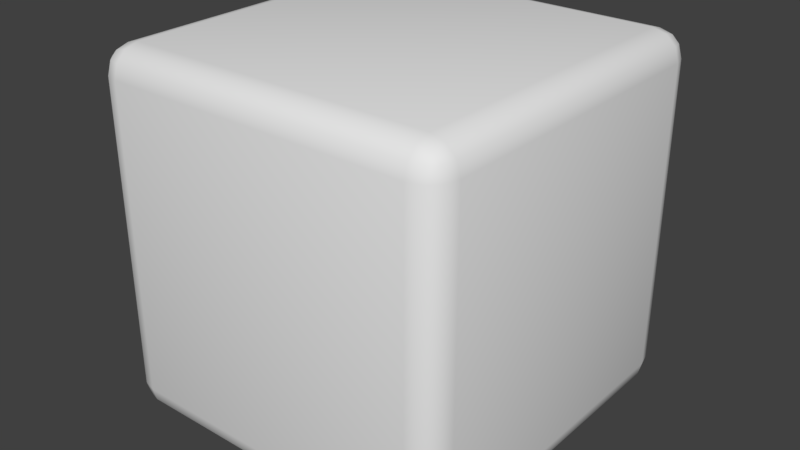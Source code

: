 # Source: BaseCube.blend  (saved by Blender 2.79.0; exported with 4.5.12 LTS)
import bpy
from mathutils import Matrix  # noqa: F401  (used for matrix-valued properties, if any)

bpy.ops.wm.read_factory_settings(use_empty=True)
scene = bpy.context.scene
scene.name = 'Scene'

# ---- collections
col_collection_1 = bpy.data.collections.new('Collection 1'); scene.collection.children.link(col_collection_1)

# ---- world
world_world = bpy.data.worlds.new('World'); scene.world = world_world
world_world.color = (0.05088, 0.05088, 0.05088)
world_world.use_sun_shadow = False
world_world.sun_shadow_jitter_overblur = 0.0
world_world.cycles.sampling_method = 'MANUAL'

# ---- meshes
me_cube_001 = bpy.data.meshes.new('Cube.001')
me_cube_001.from_pydata([(-1.0, -1.0, -1.0), (-1.0, -1.0, 1.0), (-1.0, 1.0, -1.0), (-1.0, 1.0, 1.0), (1.0, -1.0, -1.0), (1.0, -1.0, 1.0), (1.0, 1.0, -1.0), (1.0, 1.0, 1.0)], [], [(0, 1, 3, 2), (2, 3, 7, 6), (6, 7, 5, 4), (4, 5, 1, 0), (2, 6, 4, 0), (7, 3, 1, 5)])
me_cube_001.polygons.foreach_set('use_smooth', [True] * 6)
me_cube_001.use_remesh_preserve_volume = False
me_cube_001.use_remesh_preserve_attributes = False
me_cube_001.use_mirror_vertex_groups = False
me_cube_001.update()

# ---- objects
ob_cube = bpy.data.objects.new('Cube', me_cube_001)

# ---- transforms, parenting, visibility, modifiers, constraints
ob_cube.location = (0.0, 0.0, 0.5)
ob_cube.scale = (0.5, 0.5, 0.5)
ob_cube.lineart.crease_threshold = 0.0
_m = ob_cube.modifiers.new('Bevel', 'BEVEL')
_m.width = 0.15
_m.width_pct = 0.15
_m.segments = 3
_m.limit_method = 'NONE'
_m.spread = 0.0

# ---- collection membership
col_collection_1.objects.link(ob_cube)

# ---- scene / render settings (as saved in the file)
scene.frame_start = 1; scene.frame_end = 250; scene.frame_set(1)
scene.render.engine = 'BLENDER_EEVEE_NEXT'
scene.render.resolution_percentage = 50
scene.render.dither_intensity = 0.0
scene.cycles.use_denoising = False
scene.cycles.samples = 128
scene.cycles.sampling_pattern = 'TABULATED_SOBOL'
scene.cycles.use_adaptive_sampling = False
scene.cycles.use_light_tree = False
scene.cycles.blur_glossy = 0.0
scene.cycles.sample_clamp_indirect = 0.0
scene.view_settings.view_transform = 'Standard'
bpy.context.view_layer.update()

# ---- added for rendering (the .blend has no active camera and no usable light): camera, sun
cam_auto = bpy.data.cameras.new('AutoCamera')
cam_auto.lens = 50.0
cam_auto.sensor_width = 36.0
cam_auto.clip_end = 1000.0
ob_auto_camera = bpy.data.objects.new('AutoCamera', cam_auto)
scene.collection.objects.link(ob_auto_camera)
ob_auto_camera.location = (1.60254, -1.92304, 1.78203)
ob_auto_camera.rotation_euler = (1.09748, -7.21219e-08, 0.694738)
scene.camera = ob_auto_camera
light_auto_sun = bpy.data.lights.new('AutoSun', 'SUN')
light_auto_sun.energy = 3.0
light_auto_sun.angle = 0.0523599
ob_auto_sun = bpy.data.objects.new('AutoSun', light_auto_sun)
scene.collection.objects.link(ob_auto_sun)
ob_auto_sun.rotation_euler = (0.872665, 0.174533, 0.523599)
bpy.context.view_layer.update()
